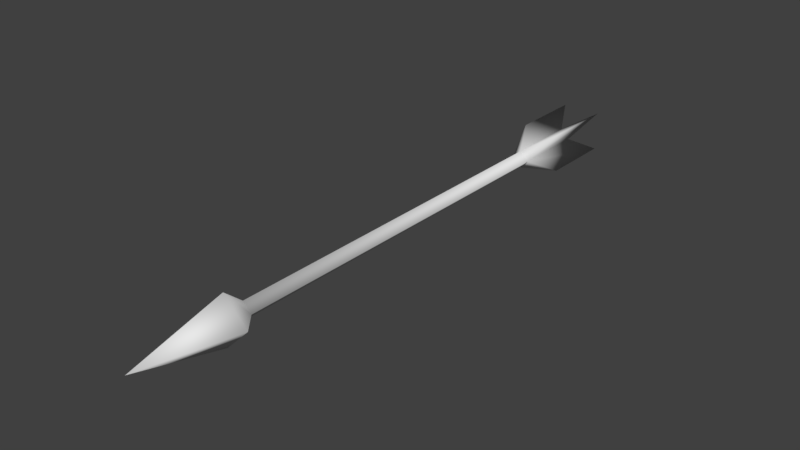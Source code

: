 # Source: Arrow.blend  (saved by Blender 2.79.0; exported with 4.5.12 LTS)
import bpy
from mathutils import Matrix  # noqa: F401  (used for matrix-valued properties, if any)

bpy.ops.wm.read_factory_settings(use_empty=True)
scene = bpy.context.scene
scene.name = 'Scene'

# ---- collections
col_collection_1 = bpy.data.collections.new('Collection 1'); scene.collection.children.link(col_collection_1)

# ---- world
world_world = bpy.data.worlds.new('World'); scene.world = world_world
world_world.color = (0.05088, 0.05088, 0.05088)
world_world.use_sun_shadow = False
world_world.sun_shadow_jitter_overblur = 0.0
world_world.cycles.sampling_method = 'MANUAL'

# ---- meshes
me_cube_001 = bpy.data.meshes.new('Cube.001')
me_cube_001.from_pydata([(0.01414, 0.42, 0.0), (0.0, -0.3, 0.01414), (0.0, 0.42, 0.0), (0.0, 0.3, 0.01414), (0.0396, -0.33, 0.0), (0.01414, -0.3, 0.0), (0.0, -0.33, 0.0396), (0.01414, 0.3, 0.0), (0.0, -0.48, 0.0), (0.0, 0.42, 0.01414), (0.03181, 0.36, 0.03181), (0.03181, 0.48, 0.03181)], [], [(3, 7, 10), (5, 1, 6, 4), (7, 3, 1, 5), (9, 0, 2), (4, 6, 8), (7, 0, 11, 10), (9, 3, 10, 11), (0, 9, 11)])
me_cube_001.polygons.foreach_set('use_smooth', [True] * 8)
_uv = me_cube_001.uv_layers.new(name='UVMap')
_uv.uv.foreach_set('vector', [0.4415, 0.8205, 0.4415, 0.7686, 0.4981, 0.7945, 0.3576, 0.7815, 0.3576, 0.8148, 0.2993, 0.8448, 0.2993, 0.7515, 0.9999, 0.1673, 0.9999, 0.2006, 5.84e-05, 0.2006, 5.84e-05, 0.1673, 0.9229, 0.2442, 0.9465, 0.2678, 0.9229, 0.2678, 0.2993, 0.7515, 0.2993, 0.8448, 0.04498, 0.7981, 0.4415, 0.7686, 0.6982, 0.711, 0.6786, 0.7945, 0.4981, 0.7945, 0.6982, 0.8781, 0.4415, 0.8205, 0.4981, 0.7945, 0.6786, 0.7945, 0.6982, 0.711, 0.6982, 0.8781, 0.6786, 0.7945])
me_cube_001.use_remesh_preserve_volume = False
me_cube_001.use_remesh_preserve_attributes = False
me_cube_001.use_mirror_vertex_groups = False
me_cube_001.update()

# ---- objects
ob_cube = bpy.data.objects.new('Cube', me_cube_001)

# ---- transforms, parenting, visibility, modifiers, constraints
ob_cube.location = (0.0, 0.0, 0.0)
ob_cube.lineart.crease_threshold = 0.0
_m = ob_cube.modifiers.new('Mirror', 'MIRROR')
_m.use_axis = (True, False, True)
_m.use_clip = True

# ---- collection membership
col_collection_1.objects.link(ob_cube)

# ---- scene / render settings (as saved in the file)
scene.frame_start = 1; scene.frame_end = 250; scene.frame_set(1)
scene.render.engine = 'BLENDER_EEVEE_NEXT'
scene.render.resolution_percentage = 50
scene.render.dither_intensity = 0.0
scene.cycles.use_denoising = False
scene.cycles.samples = 128
scene.cycles.sampling_pattern = 'TABULATED_SOBOL'
scene.cycles.use_adaptive_sampling = False
scene.cycles.use_light_tree = False
scene.cycles.blur_glossy = 0.0
scene.cycles.sample_clamp_indirect = 0.0
scene.view_settings.view_transform = 'Standard'
bpy.context.view_layer.update()

# ---- added for rendering (the .blend has no active camera and no usable light): camera, sun
cam_auto = bpy.data.cameras.new('AutoCamera')
cam_auto.lens = 50.0
cam_auto.sensor_width = 36.0
cam_auto.clip_end = 1000.0
ob_auto_camera = bpy.data.objects.new('AutoCamera', cam_auto)
scene.collection.objects.link(ob_auto_camera)
ob_auto_camera.location = (0.89424, -1.07309, 0.715392)
ob_auto_camera.rotation_euler = (1.09748, -7.21219e-08, 0.694738)
scene.camera = ob_auto_camera
light_auto_sun = bpy.data.lights.new('AutoSun', 'SUN')
light_auto_sun.energy = 3.0
light_auto_sun.angle = 0.0523599
ob_auto_sun = bpy.data.objects.new('AutoSun', light_auto_sun)
scene.collection.objects.link(ob_auto_sun)
ob_auto_sun.rotation_euler = (0.872665, 0.174533, 0.523599)
bpy.context.view_layer.update()

